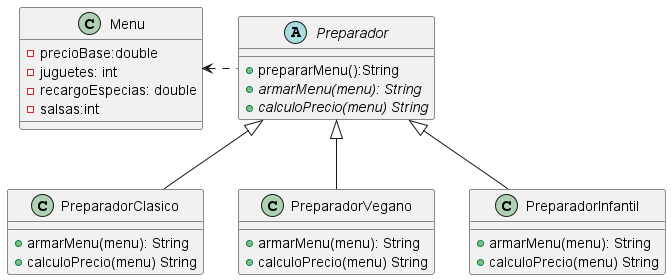

The diagram above was rendered by PlantUML. Its source (embedded in the PNG):
@startuml
class Menu{
-precioBase:double
-juguetes: int
-recargoEspecias: double
-salsas:int
}

abstract class Preparador{
+prepararMenu():String
+{abstract}armarMenu(menu): String
+{abstract}calculoPrecio(menu) String
}

class PreparadorClasico{
+armarMenu(menu): String
+calculoPrecio(menu) String
}
class PreparadorVegano{
+armarMenu(menu): String
+calculoPrecio(menu) String
}

class PreparadorInfantil{
+armarMenu(menu): String
+calculoPrecio(menu) String
}

Preparador <|-- PreparadorClasico
Preparador <|-- PreparadorInfantil
Preparador <|-- PreparadorVegano
Preparador .l.> Menu
@enduml